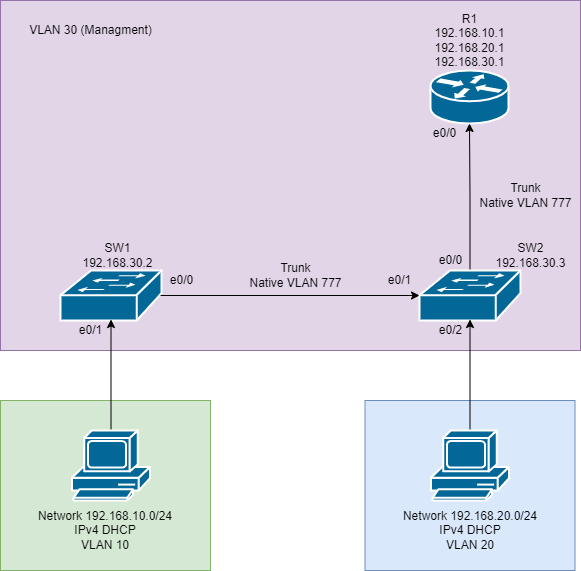

The diagram above was exported from draw.io. Its source (the exported page's mxGraphModel, read from the mxfile embedded in the PNG):
<mxGraphModel dx="768" dy="805" grid="1" gridSize="10" guides="1" tooltips="1" connect="1" arrows="1" fold="1" page="1" pageScale="1" pageWidth="1100" pageHeight="850" background="none" math="0" shadow="0">
  <root>
    <mxCell id="0" />
    <mxCell id="1" parent="0" />
    <mxCell id="NhaYyZzeWu3jgLmwBDmm-28" value="" style="rounded=0;whiteSpace=wrap;html=1;fillColor=#e1d5e7;strokeColor=#9673a6;" vertex="1" parent="1">
      <mxGeometry x="120" y="20" width="580" height="350" as="geometry" />
    </mxCell>
    <mxCell id="NhaYyZzeWu3jgLmwBDmm-16" value="" style="rounded=0;whiteSpace=wrap;html=1;fillColor=#dae8fc;strokeColor=#6c8ebf;" vertex="1" parent="1">
      <mxGeometry x="484.5" y="420" width="210" height="170" as="geometry" />
    </mxCell>
    <mxCell id="NhaYyZzeWu3jgLmwBDmm-13" value="" style="rounded=0;whiteSpace=wrap;html=1;fillColor=#d5e8d4;strokeColor=#82b366;" vertex="1" parent="1">
      <mxGeometry x="120" y="420" width="210" height="170" as="geometry" />
    </mxCell>
    <mxCell id="NhaYyZzeWu3jgLmwBDmm-2" value="" style="shape=mxgraph.cisco.routers.router;html=1;dashed=0;fillColor=#036897;strokeColor=#ffffff;strokeWidth=2;verticalLabelPosition=bottom;verticalAlign=top;rounded=0;shadow=0;comic=0;fontFamily=Verdana;fontSize=12;" vertex="1" parent="1">
      <mxGeometry x="550" y="90" width="78" height="53" as="geometry" />
    </mxCell>
    <mxCell id="NhaYyZzeWu3jgLmwBDmm-6" style="edgeStyle=orthogonalEdgeStyle;rounded=0;orthogonalLoop=1;jettySize=auto;html=1;exitX=0.5;exitY=0;exitDx=0;exitDy=0;exitPerimeter=0;" edge="1" parent="1" source="NhaYyZzeWu3jgLmwBDmm-3" target="NhaYyZzeWu3jgLmwBDmm-2">
      <mxGeometry relative="1" as="geometry" />
    </mxCell>
    <mxCell id="NhaYyZzeWu3jgLmwBDmm-3" value="" style="shape=mxgraph.cisco.switches.workgroup_switch;sketch=0;html=1;pointerEvents=1;dashed=0;fillColor=#036897;strokeColor=#ffffff;strokeWidth=2;verticalLabelPosition=bottom;verticalAlign=top;align=center;outlineConnect=0;" vertex="1" parent="1">
      <mxGeometry x="539" y="290" width="101" height="50" as="geometry" />
    </mxCell>
    <mxCell id="NhaYyZzeWu3jgLmwBDmm-7" style="edgeStyle=orthogonalEdgeStyle;rounded=0;orthogonalLoop=1;jettySize=auto;html=1;exitX=0.98;exitY=0.5;exitDx=0;exitDy=0;exitPerimeter=0;" edge="1" parent="1" source="NhaYyZzeWu3jgLmwBDmm-5" target="NhaYyZzeWu3jgLmwBDmm-3">
      <mxGeometry relative="1" as="geometry" />
    </mxCell>
    <mxCell id="NhaYyZzeWu3jgLmwBDmm-5" value="" style="shape=mxgraph.cisco.switches.workgroup_switch;sketch=0;html=1;pointerEvents=1;dashed=0;fillColor=#036897;strokeColor=#ffffff;strokeWidth=2;verticalLabelPosition=bottom;verticalAlign=top;align=center;outlineConnect=0;" vertex="1" parent="1">
      <mxGeometry x="180" y="290" width="101" height="50" as="geometry" />
    </mxCell>
    <mxCell id="NhaYyZzeWu3jgLmwBDmm-10" style="edgeStyle=orthogonalEdgeStyle;rounded=0;orthogonalLoop=1;jettySize=auto;html=1;entryX=0.5;entryY=0.98;entryDx=0;entryDy=0;entryPerimeter=0;" edge="1" parent="1" source="NhaYyZzeWu3jgLmwBDmm-8" target="NhaYyZzeWu3jgLmwBDmm-5">
      <mxGeometry relative="1" as="geometry" />
    </mxCell>
    <mxCell id="NhaYyZzeWu3jgLmwBDmm-8" value="" style="shape=mxgraph.cisco.computers_and_peripherals.pc;sketch=0;html=1;pointerEvents=1;dashed=0;fillColor=#036897;strokeColor=#ffffff;strokeWidth=2;verticalLabelPosition=bottom;verticalAlign=top;align=center;outlineConnect=0;" vertex="1" parent="1">
      <mxGeometry x="191.5" y="450" width="78" height="70" as="geometry" />
    </mxCell>
    <mxCell id="NhaYyZzeWu3jgLmwBDmm-11" style="edgeStyle=orthogonalEdgeStyle;rounded=0;orthogonalLoop=1;jettySize=auto;html=1;exitX=0.5;exitY=0;exitDx=0;exitDy=0;exitPerimeter=0;entryX=0.5;entryY=0.98;entryDx=0;entryDy=0;entryPerimeter=0;" edge="1" parent="1" source="NhaYyZzeWu3jgLmwBDmm-9" target="NhaYyZzeWu3jgLmwBDmm-3">
      <mxGeometry relative="1" as="geometry" />
    </mxCell>
    <mxCell id="NhaYyZzeWu3jgLmwBDmm-9" value="" style="shape=mxgraph.cisco.computers_and_peripherals.pc;sketch=0;html=1;pointerEvents=1;dashed=0;fillColor=#036897;strokeColor=#ffffff;strokeWidth=2;verticalLabelPosition=bottom;verticalAlign=top;align=center;outlineConnect=0;" vertex="1" parent="1">
      <mxGeometry x="550.5" y="450" width="78" height="70" as="geometry" />
    </mxCell>
    <mxCell id="NhaYyZzeWu3jgLmwBDmm-14" value="Network 192.168.10.0/24&lt;br&gt;IPv4 DHCP&lt;br&gt;VLAN 10" style="text;html=1;strokeColor=none;fillColor=none;align=center;verticalAlign=middle;whiteSpace=wrap;rounded=0;" vertex="1" parent="1">
      <mxGeometry x="145" y="520" width="160" height="60" as="geometry" />
    </mxCell>
    <mxCell id="NhaYyZzeWu3jgLmwBDmm-15" value="Network 192.168.20.0/24&lt;br&gt;IPv4 DHCP&lt;br&gt;VLAN 20" style="text;html=1;strokeColor=none;fillColor=none;align=center;verticalAlign=middle;whiteSpace=wrap;rounded=0;" vertex="1" parent="1">
      <mxGeometry x="509.5" y="520" width="160" height="60" as="geometry" />
    </mxCell>
    <mxCell id="NhaYyZzeWu3jgLmwBDmm-17" value="SW1&lt;br&gt;192.168.30.2" style="text;html=1;align=center;verticalAlign=middle;resizable=0;points=[];autosize=1;strokeColor=none;fillColor=none;" vertex="1" parent="1">
      <mxGeometry x="191.5" y="260" width="90" height="30" as="geometry" />
    </mxCell>
    <mxCell id="NhaYyZzeWu3jgLmwBDmm-18" value="SW2&lt;br&gt;192.168.30.3" style="text;html=1;align=center;verticalAlign=middle;resizable=0;points=[];autosize=1;strokeColor=none;fillColor=none;" vertex="1" parent="1">
      <mxGeometry x="604.5" y="260" width="90" height="30" as="geometry" />
    </mxCell>
    <mxCell id="NhaYyZzeWu3jgLmwBDmm-19" value="R1&lt;br&gt;192.168.10.1&lt;br&gt;192.168.20.1&lt;br&gt;192.168.30.1" style="text;html=1;align=center;verticalAlign=middle;resizable=0;points=[];autosize=1;strokeColor=none;fillColor=none;" vertex="1" parent="1">
      <mxGeometry x="544" y="30" width="90" height="60" as="geometry" />
    </mxCell>
    <mxCell id="NhaYyZzeWu3jgLmwBDmm-20" value="e0/0" style="text;html=1;align=center;verticalAlign=middle;resizable=0;points=[];autosize=1;strokeColor=none;fillColor=none;" vertex="1" parent="1">
      <mxGeometry x="550" y="270" width="40" height="20" as="geometry" />
    </mxCell>
    <mxCell id="NhaYyZzeWu3jgLmwBDmm-21" value="e0/1" style="text;html=1;align=center;verticalAlign=middle;resizable=0;points=[];autosize=1;strokeColor=none;fillColor=none;" vertex="1" parent="1">
      <mxGeometry x="499" y="290" width="40" height="20" as="geometry" />
    </mxCell>
    <mxCell id="NhaYyZzeWu3jgLmwBDmm-22" value="e0/0" style="text;html=1;align=center;verticalAlign=middle;resizable=0;points=[];autosize=1;strokeColor=none;fillColor=none;" vertex="1" parent="1">
      <mxGeometry x="544" y="143" width="40" height="20" as="geometry" />
    </mxCell>
    <mxCell id="NhaYyZzeWu3jgLmwBDmm-23" value="e0/0" style="text;html=1;align=center;verticalAlign=middle;resizable=0;points=[];autosize=1;strokeColor=none;fillColor=none;" vertex="1" parent="1">
      <mxGeometry x="281" y="290" width="40" height="20" as="geometry" />
    </mxCell>
    <mxCell id="NhaYyZzeWu3jgLmwBDmm-24" value="e0/1" style="text;html=1;align=center;verticalAlign=middle;resizable=0;points=[];autosize=1;strokeColor=none;fillColor=none;" vertex="1" parent="1">
      <mxGeometry x="190" y="340" width="40" height="20" as="geometry" />
    </mxCell>
    <mxCell id="NhaYyZzeWu3jgLmwBDmm-25" value="e0/2" style="text;html=1;align=center;verticalAlign=middle;resizable=0;points=[];autosize=1;strokeColor=none;fillColor=none;" vertex="1" parent="1">
      <mxGeometry x="550" y="340" width="40" height="20" as="geometry" />
    </mxCell>
    <mxCell id="NhaYyZzeWu3jgLmwBDmm-26" value="Trunk&lt;br&gt;Native VLAN 777" style="text;html=1;align=center;verticalAlign=middle;resizable=0;points=[];autosize=1;strokeColor=none;fillColor=none;" vertex="1" parent="1">
      <mxGeometry x="360" y="280" width="110" height="30" as="geometry" />
    </mxCell>
    <mxCell id="NhaYyZzeWu3jgLmwBDmm-27" value="Trunk&lt;br&gt;Native VLAN 777" style="text;html=1;align=center;verticalAlign=middle;resizable=0;points=[];autosize=1;strokeColor=none;fillColor=none;" vertex="1" parent="1">
      <mxGeometry x="590" y="200" width="110" height="30" as="geometry" />
    </mxCell>
    <mxCell id="NhaYyZzeWu3jgLmwBDmm-29" value="VLAN 30 (Managment)" style="text;html=1;align=center;verticalAlign=middle;resizable=0;points=[];autosize=1;strokeColor=none;fillColor=none;" vertex="1" parent="1">
      <mxGeometry x="140" y="40" width="140" height="20" as="geometry" />
    </mxCell>
  </root>
</mxGraphModel>